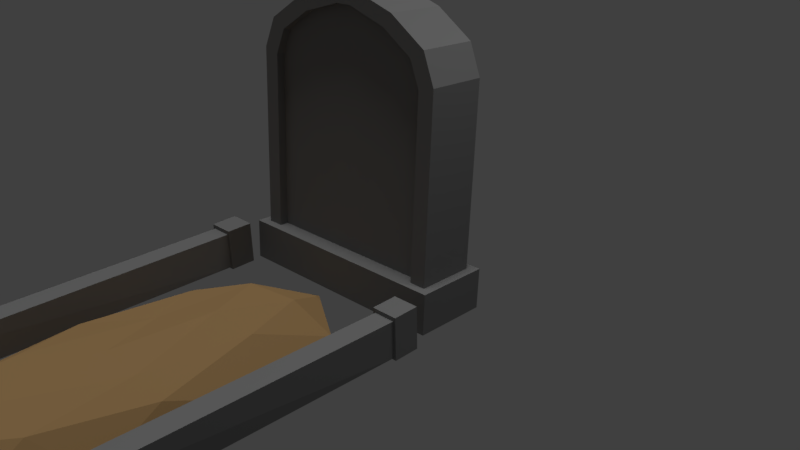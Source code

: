 # Source: Tombstone.blend  (saved by Blender 2.79.0; exported with 4.5.12 LTS)
import bpy
from mathutils import Matrix  # noqa: F401  (used for matrix-valued properties, if any)

bpy.ops.wm.read_factory_settings(use_empty=True)
scene = bpy.context.scene
scene.name = 'Scene'

# ---- collections
col_collection_1 = bpy.data.collections.new('Collection 1'); scene.collection.children.link(col_collection_1)

# ---- materials (node trees are filled in below, after node groups)
mat_material = bpy.data.materials.new('Material')
mat_material.alpha_threshold = 0.0
mat_material.use_transparent_shadow = False
mat_material.diffuse_color = (0.233, 0.233, 0.233, 1.0)
mat_material.roughness = 0.5
mat_material_001 = bpy.data.materials.new('Material.001')
mat_material_001.alpha_threshold = 0.0
mat_material_001.use_transparent_shadow = False
mat_material_001.diffuse_color = (0.4292, 0.2667, 0.1172, 1.0)
mat_material_001.roughness = 0.5

# ---- material node trees

# ---- world
world_world = bpy.data.worlds.new('World'); scene.world = world_world
world_world.color = (0.05088, 0.05088, 0.05088)
world_world.use_sun_shadow = False
world_world.sun_shadow_jitter_overblur = 0.0
world_world.cycles.sampling_method = 'MANUAL'

# ---- cameras
cam_camera = bpy.data.cameras.new('Camera')
cam_camera.clip_end = 100.0
cam_camera.lens = 35.0
cam_camera.sensor_width = 32.0
cam_camera.sensor_height = 18.0
cam_camera.ortho_scale = 7.314
cam_camera.dof.focus_distance = 0.0
cam_camera.dof.aperture_fstop = 128.0

# ---- lights
light_hemi = bpy.data.lights.new('Hemi', 'SUN')
light_hemi.transmission_factor = 0.0
light_hemi.angle = 0.1993
light_hemi.energy = 1.0
light_hemi.shadow_buffer_clip_start = 0.5
light_hemi.shadow_soft_size = 0.1
light_hemi.shadow_cascade_max_distance = 1000.0
light_lamp = bpy.data.lights.new('Lamp', 'POINT')
light_lamp.transmission_factor = 0.0
light_lamp.cutoff_distance = 30.0
light_lamp.energy = 100.0
light_lamp.shadow_buffer_clip_start = 1.001
light_lamp.shadow_soft_size = 0.1
light_lamp.shadow_maximum_resolution = 0.006
light_lamp.use_absolute_resolution = True

# ---- meshes
me_cube_001 = bpy.data.meshes.new('Cube.001')
me_cube_001.from_pydata([(0.9192, 0.3676, 0.6044), (-0.9577, -0.8368, 0.9701), (-0.9247, 0.717, 0.7753), (0.8865, -1.186, 0.7992), (0.1235, 0.9454, 12.91), (-0.07267, -0.5775, 13.12), (0.09097, -0.6085, 13.1), (-0.04012, 0.9764, 12.92), (-1.045, -1.11, -0.9909), (-1.038, -1.041, 1.004), (-1.003, 0.882, -1.241), (-0.996, 0.9503, 0.7549), (0.9508, -1.488, -1.176), (0.958, -1.42, 0.8196), (0.9925, 0.5038, -1.425), (0.9997, 0.5721, 0.5699), (0.5292, 0.8436, 12.16), (0.8499, 0.741, 10.93), (0.9515, 0.6714, 9.477), (0.9189, -0.8825, 9.672), (0.8173, -0.8129, 11.12), (0.4966, -0.7103, 12.35), (-0.925, -0.5331, 9.843), (-0.8129, -0.504, 11.27), (-0.4835, -0.5245, 12.44), (-0.4509, 1.029, 12.25), (-0.7804, 1.05, 11.08), (-0.8924, 1.021, 9.648), (-0.8177, -0.8634, 0.9563), (0.747, -1.16, 0.8113), (-0.06292, -0.6042, 12.39), (0.07594, -0.6305, 12.37), (0.7785, -0.8629, 9.463), (0.6923, -0.8039, 10.69), (0.4202, -0.7168, 11.74), (-0.7861, -0.5665, 9.608), (-0.691, -0.5418, 10.82), (-0.4115, -0.5592, 11.81), (-0.8128, -0.6365, 0.9277), (0.7518, -0.933, 0.7827), (-0.05818, -0.3779, 12.36), (0.08068, -0.4042, 12.34), (0.7832, -0.6367, 9.434), (0.697, -0.5777, 10.67), (0.4249, -0.4906, 11.71), (-0.7814, -0.3402, 9.579), (-0.6863, -0.3155, 10.79), (-0.4068, -0.333, 11.78), (1.041, -2.654, -0.8726), (0.8126, -2.626, -0.8321), (1.05, -1.973, -0.8743), (0.8221, -1.945, -0.8338), (1.052, -2.654, 1.191), (0.8241, -2.626, 1.232), (1.062, -1.973, 1.189), (0.8336, -1.945, 1.23), (1.07, -12.89, -0.8694), (0.8157, -12.89, -0.9129), (1.058, -12.89, 1.366), (0.8038, -12.9, 1.323), (0.8015, -12.12, 1.331), (1.056, -12.12, 1.374), (0.8025, -12.14, -0.9131), (1.072, -12.11, -0.8616), (1.019, -2.651, -0.7865), (0.8352, -2.628, -0.7539), (1.029, -2.651, 0.9945), (0.8451, -2.628, 1.027), (1.041, -12.12, -0.7532), (0.8401, -12.14, -0.7977), (1.022, -12.12, 1.029), (0.8383, -12.12, 0.9994), (-0.9319, -2.311, -0.9603), (-1.16, -2.282, -0.9203), (-0.9225, -1.63, -0.9741), (-1.151, -1.602, -0.9342), (-0.9205, -2.3, 1.103), (-1.149, -2.272, 1.143), (-0.9111, -1.62, 1.09), (-1.139, -1.591, 1.129), (-0.9009, -12.87, -0.7682), (-1.155, -12.87, -0.8115), (-0.9129, -12.86, 1.467), (-1.167, -12.87, 1.424), (-1.169, -12.09, 1.418), (-0.9153, -12.09, 1.461), (-1.158, -12.1, -0.8174), (-0.9126, -12.11, -0.7784), (-0.9537, -2.307, -0.8742), (-1.137, -2.285, -0.8421), (-0.9438, -2.299, 0.9066), (-1.128, -2.276, 0.9388), (-0.9447, -12.1, -0.669), (-1.125, -12.1, -0.6965), (-0.9485, -12.09, 1.116), (-1.133, -12.09, 1.085), (-0.2337, -2.958, 0.2803), (0.45, -4.427, 0.2284), (0.4313, -9.713, 0.5218), (-0.2363, -11.16, 1.082), (-0.653, -7.116, 0.2459), (-0.02593, -7.297, 0.8659), (-0.7713, -5.455, -0.9234), (-0.7713, -8.745, -0.9234), (-0.03783, -1.777, -0.9234), (-0.5781, -2.694, -0.929), (0.6956, -5.455, -0.9234), (0.5085, -2.687, -0.9294), (0.5685, -11.49, -0.9628), (0.6956, -8.745, -0.9234), (-0.6395, -11.48, -0.9614), (-0.03783, -12.42, -0.9234), (-0.4475, -4.565, 0.4501), (0.1523, -3.347, 0.4985), (0.5424, -7.123, 0.4395), (0.1442, -10.9, 1.42), (-0.4926, -9.589, 0.6976), (-0.1424, -4.856, 1.01), (-0.3956, -7.235, 0.7638), (0.2122, -5.737, 0.5038), (0.2812, -8.737, 1.104), (-0.1449, -9.662, 1.117)], [], [(11, 1, 2), (21, 31, 34), (7, 6, 4), (16, 6, 21), (11, 0, 15), (25, 4, 16), (9, 10, 8), (11, 14, 10), (15, 12, 14), (13, 8, 12), (14, 8, 10), (24, 7, 25), (13, 0, 3), (13, 29, 9), (1, 27, 2), (22, 26, 27), (23, 25, 26), (2, 18, 0), (27, 17, 18), (26, 16, 17), (3, 18, 19), (19, 17, 20), (20, 16, 21), (20, 34, 33), (23, 37, 24), (24, 30, 5), (33, 42, 32), (35, 46, 36), (37, 40, 30), (29, 42, 39), (1, 35, 22), (6, 30, 31), (3, 32, 29), (22, 36, 23), (19, 33, 32), (44, 40, 47), (39, 45, 38), (45, 43, 46), (43, 47, 46), (30, 41, 31), (36, 47, 37), (34, 43, 33), (29, 38, 28), (31, 44, 34), (28, 45, 35), (11, 9, 1), (21, 6, 31), (7, 5, 6), (16, 4, 6), (11, 2, 0), (25, 7, 4), (9, 11, 10), (11, 15, 14), (15, 13, 12), (13, 9, 8), (14, 12, 8), (24, 5, 7), (13, 15, 0), (1, 9, 28), (13, 3, 29), (28, 9, 29), (1, 22, 27), (22, 23, 26), (23, 24, 25), (2, 27, 18), (27, 26, 17), (26, 25, 16), (3, 0, 18), (19, 18, 17), (20, 17, 16), (20, 21, 34), (23, 36, 37), (24, 37, 30), (33, 43, 42), (35, 45, 46), (37, 47, 40), (29, 32, 42), (1, 28, 35), (6, 5, 30), (3, 19, 32), (22, 35, 36), (19, 20, 33), (44, 41, 40), (39, 42, 45), (45, 42, 43), (43, 44, 47), (30, 40, 41), (36, 46, 47), (34, 44, 43), (29, 39, 38), (31, 41, 44), (28, 38, 45), (48, 49, 51, 50), (52, 54, 55, 53), (51, 55, 54, 50), (53, 67, 66, 52), (49, 53, 55, 51), (50, 54, 52, 48), (56, 58, 59, 57), (60, 59, 58, 61), (68, 63, 62, 69), (71, 60, 61, 70), (70, 61, 63, 68), (61, 58, 56, 63), (66, 70, 68, 64), (48, 64, 65, 49), (49, 65, 67, 53), (52, 66, 64, 48), (69, 62, 60, 71), (67, 71, 70, 66), (65, 69, 71, 67), (64, 68, 69, 65), (63, 56, 57, 62), (62, 57, 59, 60), (72, 73, 75, 74), (76, 78, 79, 77), (75, 79, 78, 74), (77, 91, 90, 76), (73, 77, 79, 75), (74, 78, 76, 72), (80, 82, 83, 81), (84, 83, 82, 85), (92, 87, 86, 93), (95, 84, 85, 94), (94, 85, 87, 92), (85, 82, 80, 87), (90, 94, 92, 88), (72, 88, 89, 73), (73, 89, 91, 77), (76, 90, 88, 72), (93, 86, 84, 95), (91, 95, 94, 90), (89, 93, 95, 91), (88, 92, 93, 89), (87, 80, 81, 86), (86, 81, 83, 84), (96, 112, 117), (97, 113, 119), (98, 114, 120), (99, 115, 121), (100, 116, 118), (118, 121, 101), (118, 116, 121), (116, 99, 121), (121, 120, 101), (121, 115, 120), (115, 98, 120), (120, 119, 101), (120, 114, 119), (114, 97, 119), (119, 117, 101), (119, 113, 117), (113, 96, 117), (117, 118, 101), (117, 112, 118), (112, 100, 118), (103, 116, 100), (103, 110, 116), (110, 99, 116), (111, 115, 99), (111, 108, 115), (108, 98, 115), (109, 114, 98), (109, 106, 114), (106, 97, 114), (107, 113, 97), (107, 104, 113), (104, 96, 113), (105, 112, 96), (105, 102, 112), (102, 100, 112), (110, 111, 99), (108, 109, 98), (106, 107, 97), (104, 105, 96), (102, 103, 100)])
me_cube_001.polygons.foreach_set('material_index', [0, 0, 0, 0, 0, 0, 0, 0, 0, 0, 0, 0, 0, 0, 0, 0, 0, 0, 0, 0, 0, 0, 0, 0, 0, 0, 0, 0, 0, 0, 0, 0, 0, 0, 0, 0, 0, 0, 0, 0, 0, 0, 0, 0, 0, 0, 0, 0, 0, 0, 0, 0, 0, 0, 0, 0, 0, 0, 0, 0, 0, 0, 0, 0, 0, 0, 0, 0, 0, 0, 0, 0, 0, 0, 0, 0, 0, 0, 0, 0, 0, 0, 0, 0, 0, 0, 0, 0, 0, 0, 0, 0, 0, 0, 0, 0, 0, 0, 0, 0, 0, 0, 0, 0, 0, 0, 0, 0, 0, 0, 0, 0, 0, 0, 0, 0, 0, 0, 0, 0, 0, 0, 0, 0, 0, 0, 0, 0, 0, 0, 0, 0, 0, 0, 0, 0, 1, 1, 1, 1, 1, 1, 1, 1, 1, 1, 1, 1, 1, 1, 1, 1, 1, 1, 1, 1, 1, 1, 1, 1, 1, 1, 1, 1, 1, 1, 1, 1, 1, 1, 1, 1, 1, 1, 1, 1])
_uv = me_cube_001.uv_layers.new(name='UVMap')
_uv.uv.foreach_set('vector', [0.4163, 0.6731, 0.326, 0.6548, 0.4052, 0.6673, 0.3342, 0.7354, 0.3123, 0.7366, 0.3303, 0.7035, 0.1682, 0.5767, 0.1758, 0.5032, 0.1758, 0.5755, 0.3165, 0.7916, 0.2397, 0.8381, 0.2365, 0.798, 0.4163, 0.6731, 0.4052, 0.5699, 0.4163, 0.5677, 0.1438, 0.1326, 0.1736, 0.09847, 0.1948, 0.1374, 0.4165, 0.6731, 0.3148, 0.7864, 0.3148, 0.6824, 0.1171, 0.7538, 0.2188, 0.6387, 0.2188, 0.7442, 0.3034, 0.6986, 0.2017, 0.7933, 0.2017, 0.6892, 0.09575, 0.6786, 0.1864, 0.5933, 0.1864, 0.6872, 0.2873, 0.6959, 0.186, 0.6066, 0.2873, 0.5904, 0.1766, 0.6324, 0.1084, 0.6569, 0.1055, 0.6251, 0.3148, 0.5516, 0.4052, 0.5699, 0.326, 0.5574, 0.3148, 0.5516, 0.326, 0.5648, 0.3148, 0.657, 0.1795, 0.1023, 0.1035, 0.5044, 0.1084, 0.09499, 0.1746, 0.5117, 0.1036, 0.5706, 0.1035, 0.5044, 0.1746, 0.578, 0.1055, 0.6251, 0.1036, 0.5706, 0.1213, 0.7273, 0.2173, 0.2763, 0.2173, 0.7363, 0.1213, 0.2673, 0.2117, 0.2011, 0.2173, 0.2763, 0.1269, 0.1931, 0.1948, 0.1374, 0.2117, 0.2011, 0.2397, 0.1986, 0.3142, 0.6516, 0.2343, 0.658, 0.2343, 0.658, 0.3143, 0.727, 0.2343, 0.7334, 0.2343, 0.7334, 0.3165, 0.7916, 0.2365, 0.798, 0.3511, 0.6717, 0.3303, 0.7035, 0.3447, 0.6495, 0.2663, 0.6798, 0.287, 0.7077, 0.2832, 0.7403, 0.2832, 0.7403, 0.3051, 0.7373, 0.3044, 0.7752, 0.4127, 0.1264, 0.4229, 0.1839, 0.4126, 0.1831, 0.4375, 0.1763, 0.4273, 0.1216, 0.4377, 0.1205, 0.4394, 0.07552, 0.4315, 0.0511, 0.4418, 0.05003, 0.4168, 0.5823, 0.4229, 0.1839, 0.4272, 0.5831, 0.2607, 0.1456, 0.268, 0.5934, 0.2607, 0.6056, 0.3129, 0.7744, 0.3051, 0.7373, 0.3123, 0.7366, 0.3566, 0.1364, 0.3494, 0.5856, 0.3494, 0.1371, 0.2607, 0.6056, 0.2727, 0.6563, 0.2663, 0.6798, 0.3566, 0.5965, 0.3447, 0.6495, 0.3494, 0.5856, 0.1513, 0.5546, 0.1288, 0.5846, 0.1127, 0.5582, 0.1682, 0.05003, 0.09575, 0.4564, 0.09575, 0.05694, 0.09575, 0.4564, 0.164, 0.5064, 0.09995, 0.5125, 0.164, 0.5064, 0.1127, 0.5582, 0.09995, 0.5125, 0.1219, 0.5528, 0.1148, 0.5634, 0.1148, 0.5516, 0.4377, 0.1205, 0.429, 0.07659, 0.4394, 0.07552, 0.4144, 0.07882, 0.423, 0.1273, 0.4127, 0.1264, 0.326, 0.5648, 0.3375, 0.6492, 0.326, 0.6474, 0.4168, 0.05003, 0.4247, 0.07965, 0.4144, 0.07882, 0.4418, 0.5752, 0.4272, 0.1773, 0.4375, 0.1763, 0.4163, 0.6731, 0.3148, 0.657, 0.326, 0.6548, 0.3342, 0.7354, 0.3129, 0.7744, 0.3123, 0.7366, 0.1682, 0.5767, 0.1682, 0.5044, 0.1758, 0.5032, 0.3165, 0.7916, 0.3196, 0.8317, 0.2397, 0.8381, 0.4163, 0.6731, 0.4052, 0.6673, 0.4052, 0.5699, 0.1438, 0.1326, 0.165, 0.09766, 0.1736, 0.09847, 0.4165, 0.6731, 0.4165, 0.7771, 0.3148, 0.7864, 0.1171, 0.7538, 0.1171, 0.6483, 0.2188, 0.6387, 0.3034, 0.6986, 0.3034, 0.8026, 0.2017, 0.7933, 0.09575, 0.6786, 0.09575, 0.5846, 0.1864, 0.5933, 0.2873, 0.6959, 0.186, 0.7122, 0.186, 0.6066, 0.1766, 0.6324, 0.1795, 0.6643, 0.1084, 0.6569, 0.3148, 0.5516, 0.4163, 0.5677, 0.4052, 0.5699, 0.326, 0.6548, 0.3148, 0.657, 0.326, 0.6474, 0.3148, 0.5516, 0.326, 0.5574, 0.326, 0.5648, 0.326, 0.6474, 0.3148, 0.657, 0.326, 0.5648, 0.1795, 0.1023, 0.1746, 0.5117, 0.1035, 0.5044, 0.1746, 0.5117, 0.1746, 0.578, 0.1036, 0.5706, 0.1746, 0.578, 0.1766, 0.6324, 0.1055, 0.6251, 0.1213, 0.7273, 0.1213, 0.2673, 0.2173, 0.2763, 0.1213, 0.2673, 0.1269, 0.1931, 0.2117, 0.2011, 0.1269, 0.1931, 0.1438, 0.1326, 0.1948, 0.1374, 0.2397, 0.1986, 0.3196, 0.1922, 0.3142, 0.6516, 0.2343, 0.658, 0.3142, 0.6516, 0.3143, 0.727, 0.2343, 0.7334, 0.3143, 0.727, 0.3165, 0.7916, 0.3511, 0.6717, 0.3342, 0.7354, 0.3303, 0.7035, 0.2663, 0.6798, 0.2727, 0.6563, 0.287, 0.7077, 0.2832, 0.7403, 0.287, 0.7077, 0.3051, 0.7373, 0.4127, 0.1264, 0.423, 0.1273, 0.4229, 0.1839, 0.4375, 0.1763, 0.4272, 0.1773, 0.4273, 0.1216, 0.4394, 0.07552, 0.429, 0.07659, 0.4315, 0.0511, 0.4168, 0.5823, 0.4126, 0.1831, 0.4229, 0.1839, 0.2607, 0.1456, 0.268, 0.1448, 0.268, 0.5934, 0.3129, 0.7744, 0.3044, 0.7752, 0.3051, 0.7373, 0.3566, 0.1364, 0.3566, 0.5965, 0.3494, 0.5856, 0.2607, 0.6056, 0.268, 0.5934, 0.2727, 0.6563, 0.3566, 0.5965, 0.3511, 0.6717, 0.3447, 0.6495, 0.1513, 0.5546, 0.1352, 0.584, 0.1288, 0.5846, 0.1682, 0.05003, 0.1682, 0.4495, 0.09575, 0.4564, 0.09575, 0.4564, 0.1682, 0.4495, 0.164, 0.5064, 0.164, 0.5064, 0.1513, 0.5546, 0.1127, 0.5582, 0.1219, 0.5528, 0.1219, 0.5646, 0.1148, 0.5634, 0.4377, 0.1205, 0.4273, 0.1216, 0.429, 0.07659, 0.4144, 0.07882, 0.4247, 0.07965, 0.423, 0.1273, 0.326, 0.5648, 0.3375, 0.5666, 0.3375, 0.6492, 0.4168, 0.05003, 0.4272, 0.05086, 0.4247, 0.07965, 0.4418, 0.5752, 0.4315, 0.5762, 0.4272, 0.1773, 0.1864, 0.7277, 0.1969, 0.7267, 0.1969, 0.6955, 0.1864, 0.6965, 0.1712, 0.7197, 0.1712, 0.6883, 0.1607, 0.6872, 0.1607, 0.7186, 0.1387, 0.7824, 0.1387, 0.6872, 0.1282, 0.6891, 0.1282, 0.7842, 0.1072, 0.6872, 0.1082, 0.6967, 0.1167, 0.6981, 0.1177, 0.6891, 0.2496, 0.5992, 0.2496, 0.6943, 0.2806, 0.6942, 0.2806, 0.5991, 0.2496, 0.5039, 0.2496, 0.5991, 0.2806, 0.5991, 0.2806, 0.504, 0.2921, 0.7122, 0.2921, 0.609, 0.2806, 0.611, 0.2806, 0.7141, 0.1987, 0.5745, 0.1987, 0.5388, 0.1872, 0.5389, 0.1872, 0.5747, 0.1028, 0.6618, 0.1013, 0.6674, 0.1148, 0.6701, 0.1129, 0.6642, 0.1129, 0.5711, 0.1148, 0.5539, 0.1019, 0.5516, 0.1036, 0.5695, 0.1036, 0.5695, 0.1019, 0.5516, 0.1013, 0.6674, 0.1028, 0.6618, 0.2586, 0.7547, 0.2983, 0.7545, 0.2983, 0.6388, 0.2587, 0.639, 0.4119, 0.926, 0.4119, 0.4892, 0.3307, 0.4896, 0.3307, 0.9263, 0.1177, 0.7843, 0.1167, 0.7803, 0.1082, 0.7789, 0.1072, 0.7825, 0.1072, 0.7825, 0.1082, 0.7789, 0.1082, 0.6967, 0.1072, 0.6872, 0.1177, 0.6891, 0.1167, 0.6981, 0.1167, 0.7803, 0.1177, 0.7843, 0.1129, 0.6642, 0.1148, 0.6701, 0.1148, 0.5539, 0.1129, 0.5711, 0.2113, 0.9407, 0.2113, 0.5032, 0.203, 0.5033, 0.2029, 0.9397, 0.3315, 0.05031, 0.3307, 0.4892, 0.4126, 0.4881, 0.4126, 0.05003, 0.2119, 0.5042, 0.2113, 0.9389, 0.2204, 0.9396, 0.2204, 0.5032, 0.1758, 0.5032, 0.176, 0.5388, 0.1875, 0.5388, 0.1879, 0.5042, 0.22, 0.7549, 0.2586, 0.7548, 0.2586, 0.6391, 0.2188, 0.6388, 0.1712, 0.7196, 0.1817, 0.7186, 0.1817, 0.6872, 0.1712, 0.6882, 0.1984, 0.5357, 0.1984, 0.5043, 0.1879, 0.5032, 0.1879, 0.5346, 0.1387, 0.689, 0.1387, 0.7842, 0.1492, 0.7824, 0.1492, 0.6872, 0.1282, 0.7843, 0.1272, 0.7748, 0.1187, 0.7734, 0.1177, 0.7825, 0.07462, 0.674, 0.07462, 0.7807, 0.1095, 0.7802, 0.1095, 0.6734, 0.03975, 0.6734, 0.03975, 0.7803, 0.07462, 0.7808, 0.07462, 0.674, 0.09575, 0.6892, 0.09575, 0.7924, 0.1072, 0.7904, 0.1072, 0.6872, 0.1758, 0.5389, 0.1758, 0.5747, 0.1872, 0.5746, 0.1872, 0.5388, 0.2906, 0.5107, 0.2921, 0.5057, 0.2809, 0.5039, 0.2824, 0.5095, 0.2822, 0.5916, 0.2806, 0.607, 0.2921, 0.609, 0.2905, 0.5931, 0.2905, 0.5931, 0.2921, 0.609, 0.2921, 0.5057, 0.2906, 0.5107, 0.06034, 0.7226, 0.09575, 0.7226, 0.0951, 0.6196, 0.06036, 0.6193, 0.1684, 0.05138, 0.1682, 0.5032, 0.2496, 0.5022, 0.2496, 0.05003, 0.1177, 0.6872, 0.1187, 0.6912, 0.1272, 0.6927, 0.1282, 0.689, 0.1282, 0.689, 0.1272, 0.6927, 0.1272, 0.7748, 0.1282, 0.7843, 0.1177, 0.7825, 0.1187, 0.7734, 0.1187, 0.6912, 0.1177, 0.6872, 0.2824, 0.5095, 0.2809, 0.5039, 0.2806, 0.607, 0.2822, 0.5916, 0.4503, 0.5028, 0.4503, 0.05003, 0.442, 0.05018, 0.4418, 0.5019, 0.3307, 0.5039, 0.3307, 0.051, 0.2496, 0.05003, 0.2496, 0.5031, 0.3666, 0.1285, 0.3668, 0.5792, 0.375, 0.5787, 0.375, 0.1275, 0.1495, 0.6879, 0.1492, 0.7229, 0.1607, 0.7229, 0.1606, 0.6872, 0.2134, 0.6889, 0.1736, 0.6891, 0.1736, 0.8048, 0.2134, 0.8046, 0.7329, 0.1706, 0.721, 0.2867, 0.6801, 0.3072, 0.6627, 0.5418, 0.6484, 0.5976, 0.6478, 0.4739, 0.6466, 0.268, 0.6516, 0.4022, 0.6166, 0.3186, 0.7096, 0.4924, 0.7265, 0.5026, 0.7147, 0.561, 0.7355, 0.4708, 0.7021, 0.6488, 0.6978, 0.479, 0.7056, 0.6742, 0.7147, 0.561, 0.7222, 0.6706, 0.6978, 0.479, 0.7021, 0.6488, 0.6712, 0.6536, 0.7021, 0.6488, 0.6735, 0.7618, 0.6712, 0.6536, 0.7147, 0.561, 0.7348, 0.6031, 0.7222, 0.6706, 0.7147, 0.561, 0.7265, 0.5026, 0.7348, 0.6031, 0.5996, 0.2066, 0.6466, 0.268, 0.6166, 0.3186, 0.7348, 0.6031, 0.7348, 0.7437, 0.7222, 0.6706, 0.6166, 0.3186, 0.6516, 0.4022, 0.6478, 0.4739, 0.7984, 0.6279, 0.7984, 0.7681, 0.7836, 0.6996, 0.6478, 0.4739, 0.6211, 0.5194, 0.6283, 0.393, 0.6478, 0.4739, 0.6484, 0.5976, 0.6211, 0.5194, 0.731, 0.7651, 0.7496, 0.7431, 0.7496, 0.8449, 0.7182, 0.7821, 0.7056, 0.6742, 0.7222, 0.6706, 0.6801, 0.3072, 0.721, 0.2867, 0.6978, 0.479, 0.721, 0.2867, 0.7355, 0.4708, 0.6978, 0.479, 0.8186, 0.5885, 0.7021, 0.6488, 0.7355, 0.4708, 0.8186, 0.5885, 0.8201, 0.7859, 0.7021, 0.6488, 0.8201, 0.7859, 0.6735, 0.7618, 0.7021, 0.6488, 0.6874, 0.5738, 0.6874, 0.6846, 0.6716, 0.6686, 0.7187, 0.127, 0.7225, 0.1758, 0.5996, 0.2066, 0.7225, 0.1758, 0.6466, 0.268, 0.5996, 0.2066, 0.7214, 0.3179, 0.6516, 0.4022, 0.6466, 0.268, 0.7214, 0.3179, 0.7221, 0.4884, 0.6516, 0.4022, 0.7221, 0.4884, 0.6627, 0.5418, 0.6516, 0.4022, 0.7225, 0.6317, 0.6484, 0.5976, 0.6627, 0.5418, 0.7225, 0.6317, 0.7209, 0.6786, 0.6484, 0.5976, 0.735, 0.6764, 0.7496, 0.7431, 0.731, 0.7651, 0.8201, 0.1522, 0.721, 0.2867, 0.7329, 0.1706, 0.8201, 0.1522, 0.8195, 0.3514, 0.721, 0.2867, 0.8195, 0.3514, 0.7355, 0.4708, 0.721, 0.2867, 0.8201, 0.7859, 0.8153, 0.853, 0.6735, 0.7618, 0.7225, 0.1758, 0.7214, 0.3179, 0.6466, 0.268, 0.7221, 0.4884, 0.7225, 0.6317, 0.6627, 0.5418, 0.8183, 0.08561, 0.8201, 0.1522, 0.7329, 0.1706, 0.8195, 0.3514, 0.8186, 0.5885, 0.7355, 0.4708])
me_cube_001.materials.append(mat_material)
me_cube_001.materials.append(mat_material_001)
me_cube_001.use_remesh_preserve_volume = False
me_cube_001.use_remesh_preserve_attributes = False
me_cube_001.use_mirror_vertex_groups = False
me_cube_001.update()

# ---- objects
ob_hemi = bpy.data.objects.new('Hemi', light_hemi)
ob_cube = bpy.data.objects.new('Cube', me_cube_001)
ob_lamp = bpy.data.objects.new('Lamp', light_lamp)
ob_camera = bpy.data.objects.new('Camera', cam_camera)

# ---- transforms, parenting, visibility, modifiers, constraints
ob_hemi.location = (0.2014, -7.836, 6.024)
ob_hemi.lineart.crease_threshold = 0.0
ob_cube.location = (0.0, 0.0, 0.0)
ob_cube.scale = (-1.474, 0.4944, 0.261)
ob_cube.lineart.crease_threshold = 0.0
ob_lamp.location = (4.076, 1.005, 5.904)
ob_lamp.rotation_euler = (0.6503, 0.05522, 1.866)
ob_lamp.lock_rotations_4d = False
ob_lamp.empty_display_type = 'ARROWS'
ob_lamp.color = (0.0, 0.0, 0.0, 0.0)
ob_lamp.lineart.crease_threshold = 0.0
ob_camera.location = (7.481, -6.508, 5.344)
ob_camera.rotation_euler = (1.109, 0.0, 0.8149)
ob_camera.lock_rotations_4d = False
ob_camera.empty_display_type = 'ARROWS'
ob_camera.color = (0.0, 0.0, 0.0, 0.0)
ob_camera.display_type = 'WIRE'
ob_camera.lineart.crease_threshold = 0.0

# ---- collection membership
col_collection_1.objects.link(ob_hemi)
col_collection_1.objects.link(ob_cube)
col_collection_1.objects.link(ob_lamp)
col_collection_1.objects.link(ob_camera)

# ---- scene / render settings (as saved in the file)
scene.camera = ob_camera
scene.frame_start = 1; scene.frame_end = 250; scene.frame_set(1)
scene.render.engine = 'BLENDER_EEVEE_NEXT'
scene.render.resolution_percentage = 50
scene.render.dither_intensity = 0.0
scene.cycles.use_denoising = False
scene.cycles.samples = 128
scene.cycles.sampling_pattern = 'TABULATED_SOBOL'
scene.cycles.light_sampling_threshold = 0.0
scene.cycles.use_adaptive_sampling = False
scene.cycles.use_light_tree = False
scene.cycles.blur_glossy = 0.0
scene.cycles.sample_clamp_indirect = 0.0
scene.view_settings.view_transform = 'Standard'
bpy.context.view_layer.update()

